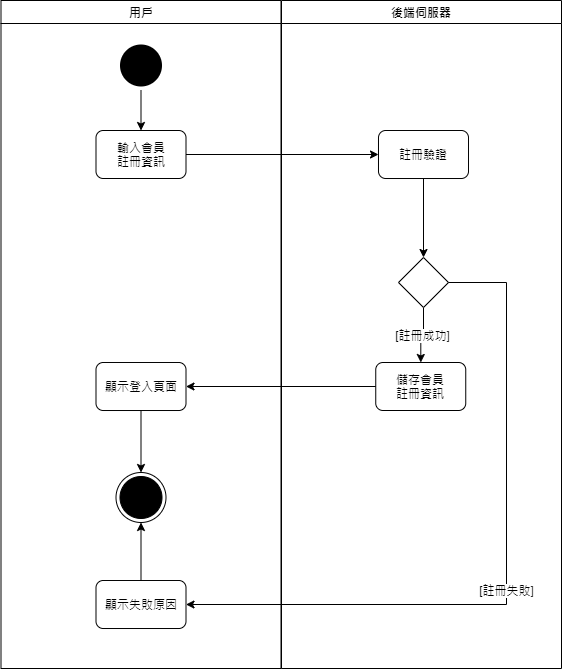

The diagram above was exported from draw.io. Its source (the exported page's mxGraphModel, read from the mxfile embedded in the PNG):
<mxGraphModel dx="1038" dy="524" grid="1" gridSize="10" guides="1" tooltips="1" connect="1" arrows="1" fold="1" page="1" pageScale="1" pageWidth="1169" pageHeight="826" background="#ffffff" math="0" shadow="0">
  <root>
    <mxCell id="0" />
    <mxCell id="1" parent="0" />
    <mxCell id="2" value="用戶" style="swimlane;whiteSpace=wrap" parent="1" vertex="1">
      <mxGeometry x="164.5" y="30" width="280" height="668" as="geometry" />
    </mxCell>
    <mxCell id="Ru7tmZ0nxY2zXY4b_m1N-5" style="edgeStyle=orthogonalEdgeStyle;rounded=0;orthogonalLoop=1;jettySize=auto;html=1;" parent="2" source="5" target="nMth3ccTS-5Z5_e3bebP-45" edge="1">
      <mxGeometry relative="1" as="geometry" />
    </mxCell>
    <mxCell id="5" value="" style="ellipse;shape=startState;fillColor=#000000;strokeColor=none;" parent="2" vertex="1">
      <mxGeometry x="115" y="40" width="50" height="50" as="geometry" />
    </mxCell>
    <mxCell id="nMth3ccTS-5Z5_e3bebP-45" value="輸入會員&lt;br&gt;註冊資訊" style="rounded=1;whiteSpace=wrap;html=1;" parent="2" vertex="1">
      <mxGeometry x="95" y="130" width="90" height="48" as="geometry" />
    </mxCell>
    <mxCell id="nMth3ccTS-5Z5_e3bebP-57" style="edgeStyle=orthogonalEdgeStyle;rounded=0;orthogonalLoop=1;jettySize=auto;html=1;" parent="2" source="nMth3ccTS-5Z5_e3bebP-54" target="dua0lFefvbaxLOPX8ruq-5" edge="1">
      <mxGeometry relative="1" as="geometry">
        <mxPoint x="140" y="472" as="targetPoint" />
      </mxGeometry>
    </mxCell>
    <mxCell id="nMth3ccTS-5Z5_e3bebP-54" value="顯示登入頁面" style="rounded=1;whiteSpace=wrap;html=1;" parent="2" vertex="1">
      <mxGeometry x="95" y="362" width="90" height="48" as="geometry" />
    </mxCell>
    <mxCell id="dua0lFefvbaxLOPX8ruq-5" value="" style="ellipse;html=1;shape=endState;fillColor=#000000;" parent="2" vertex="1">
      <mxGeometry x="115" y="472" width="50" height="50" as="geometry" />
    </mxCell>
    <mxCell id="nMth3ccTS-5Z5_e3bebP-59" value="顯示失敗原因" style="rounded=1;whiteSpace=wrap;html=1;" parent="2" vertex="1">
      <mxGeometry x="95" y="580" width="90" height="48" as="geometry" />
    </mxCell>
    <mxCell id="nMth3ccTS-5Z5_e3bebP-62" style="edgeStyle=orthogonalEdgeStyle;rounded=0;orthogonalLoop=1;jettySize=auto;html=1;" parent="2" source="nMth3ccTS-5Z5_e3bebP-59" target="dua0lFefvbaxLOPX8ruq-5" edge="1">
      <mxGeometry relative="1" as="geometry">
        <mxPoint x="165" y="595" as="targetPoint" />
      </mxGeometry>
    </mxCell>
    <mxCell id="3" value="後端伺服器" style="swimlane;whiteSpace=wrap" parent="1" vertex="1">
      <mxGeometry x="445" y="30" width="280" height="668" as="geometry" />
    </mxCell>
    <mxCell id="nMth3ccTS-5Z5_e3bebP-47" value="儲存會員&lt;br&gt;註冊資訊" style="rounded=1;whiteSpace=wrap;html=1;" parent="3" vertex="1">
      <mxGeometry x="94.25" y="362" width="90" height="48" as="geometry" />
    </mxCell>
    <mxCell id="nMth3ccTS-5Z5_e3bebP-53" value="[註冊成功]" style="edgeStyle=orthogonalEdgeStyle;rounded=0;orthogonalLoop=1;jettySize=auto;html=1;" parent="3" source="nMth3ccTS-5Z5_e3bebP-49" target="nMth3ccTS-5Z5_e3bebP-47" edge="1">
      <mxGeometry relative="1" as="geometry" />
    </mxCell>
    <mxCell id="nMth3ccTS-5Z5_e3bebP-49" value="" style="rhombus;whiteSpace=wrap;html=1;" parent="3" vertex="1">
      <mxGeometry x="117" y="257" width="50" height="50" as="geometry" />
    </mxCell>
    <mxCell id="Ru7tmZ0nxY2zXY4b_m1N-6" value="註冊驗證" style="rounded=1;whiteSpace=wrap;html=1;" parent="3" vertex="1">
      <mxGeometry x="97" y="130" width="90" height="48" as="geometry" />
    </mxCell>
    <mxCell id="Ru7tmZ0nxY2zXY4b_m1N-7" style="edgeStyle=orthogonalEdgeStyle;rounded=0;orthogonalLoop=1;jettySize=auto;html=1;" parent="3" source="Ru7tmZ0nxY2zXY4b_m1N-6" target="nMth3ccTS-5Z5_e3bebP-49" edge="1">
      <mxGeometry relative="1" as="geometry" />
    </mxCell>
    <mxCell id="nMth3ccTS-5Z5_e3bebP-52" style="edgeStyle=orthogonalEdgeStyle;rounded=0;orthogonalLoop=1;jettySize=auto;html=1;" parent="1" source="nMth3ccTS-5Z5_e3bebP-45" target="Ru7tmZ0nxY2zXY4b_m1N-6" edge="1">
      <mxGeometry relative="1" as="geometry">
        <mxPoint x="467" y="160" as="targetPoint" />
      </mxGeometry>
    </mxCell>
    <mxCell id="nMth3ccTS-5Z5_e3bebP-55" style="edgeStyle=orthogonalEdgeStyle;rounded=0;orthogonalLoop=1;jettySize=auto;html=1;" parent="1" source="nMth3ccTS-5Z5_e3bebP-47" target="nMth3ccTS-5Z5_e3bebP-54" edge="1">
      <mxGeometry relative="1" as="geometry" />
    </mxCell>
    <mxCell id="nMth3ccTS-5Z5_e3bebP-61" value="[註冊失敗]" style="edgeStyle=orthogonalEdgeStyle;rounded=0;orthogonalLoop=1;jettySize=auto;html=1;" parent="1" source="nMth3ccTS-5Z5_e3bebP-49" target="nMth3ccTS-5Z5_e3bebP-59" edge="1">
      <mxGeometry x="0.0447" relative="1" as="geometry">
        <Array as="points">
          <mxPoint x="670" y="312" />
          <mxPoint x="670" y="634" />
        </Array>
        <mxPoint as="offset" />
      </mxGeometry>
    </mxCell>
  </root>
</mxGraphModel>